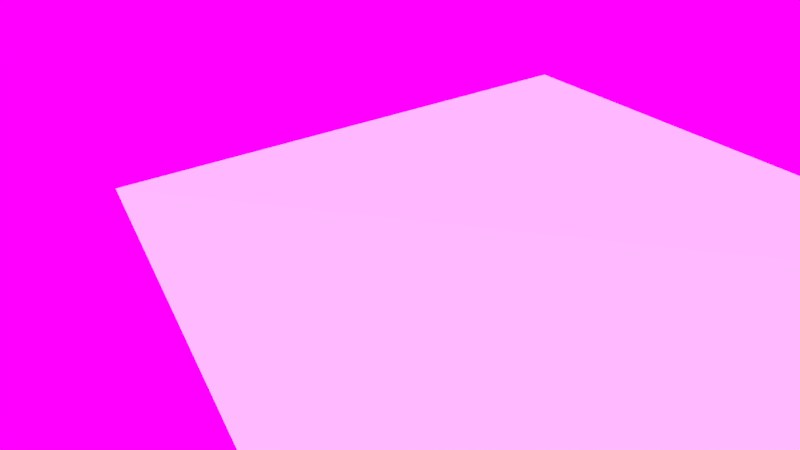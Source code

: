 # Source: subway01.blend  (saved by Blender 2.78.0; exported with 4.5.12 LTS)
import bpy
from mathutils import Matrix  # noqa: F401  (used for matrix-valued properties, if any)

bpy.ops.wm.read_factory_settings(use_empty=True)
scene = bpy.context.scene
scene.name = 'Scene'

# ---- collections
col_collection_1 = bpy.data.collections.new('Collection 1'); scene.collection.children.link(col_collection_1)

# ---- images (referenced by path relative to the original .blend; pixels are not part of the script)
import os
ASSET_DIR = os.environ.get("B2B_ASSET_DIR", "")  # directory of the original .blend (textures are referenced by path, not embedded)
HERE = os.path.dirname(os.path.abspath(__file__))  # packed textures are extracted next to this script under _unpacked/

def load_image(name, relpath, width, height, colorspace="sRGB"):
    """Load a texture the original file referenced (path relative to the .blend, or extracted next to this script)."""
    p = next((c for c in (os.path.join(HERE, relpath), os.path.join(ASSET_DIR, relpath)) if relpath and os.path.exists(c)), "")
    if p:
        img = bpy.data.images.load(p, check_existing=True)
        img.name = name
    else:  # same state as the original file: an image datablock whose file is absent (Cycles renders it pink)
        img = bpy.data.images.new(name, width, height)
        img.source = "FILE"
        img.filepath = "//" + (relpath or name)
    img.colorspace_settings.name = colorspace
    return img
img_subway_entrance_2k_hdr = load_image('subway_entrance_2k.hdr', 'subway_entrance_2k.hdr', 1024, 1024, 'Linear Rec.709')

# ---- world
world_world = bpy.data.worlds.new('World'); scene.world = world_world
world_world.use_nodes = True; world_world.node_tree.nodes.clear()
_N = world_world.node_tree.nodes; _L = world_world.node_tree.links
n0 = _N.new('ShaderNodeOutputWorld'); n0.name = 'World Output'; n0.location = (300, 300)
n1 = _N.new('ShaderNodeBackground'); n1.name = 'Background'; n1.location = (10, 300)
n2 = _N.new('ShaderNodeTexEnvironment'); n2.name = 'Environment Texture'; n2.location = (-180, 300)
n2.width = 140
n2.image = img_subway_entrance_2k_hdr
_L.new(n1.outputs[0], n0.inputs[0])
_L.new(n2.outputs[0], n1.inputs[0])
n0.is_active_output = True
world_world.color = (0.05088, 0.05088, 0.05088)
world_world.use_sun_shadow = False
world_world.sun_shadow_jitter_overblur = 0.0
world_world.cycles.sampling_method = 'MANUAL'

# ---- cameras
cam_camera = bpy.data.cameras.new('Camera')
cam_camera.clip_end = 100.0
cam_camera.lens = 35.0
cam_camera.sensor_width = 32.0
cam_camera.sensor_height = 18.0
cam_camera.ortho_scale = 7.314
cam_camera.dof.focus_distance = 0.0

# ---- lights
light_lamp = bpy.data.lights.new('Lamp', 'POINT')
light_lamp.transmission_factor = 0.0
light_lamp.cutoff_distance = 30.0
light_lamp.energy = 100.0
light_lamp.shadow_buffer_clip_start = 1.001
light_lamp.shadow_soft_size = 0.1
light_lamp.shadow_maximum_resolution = 0.006
light_lamp.use_absolute_resolution = True

# ---- meshes
me_sphere = bpy.data.meshes.new('Sphere')
me_sphere.from_pydata([], [], [])
me_sphere.materials.append(None)
me_sphere.update()
me_plane = bpy.data.meshes.new('Plane')
me_plane.from_pydata([(-0.8258, -0.4032, 0.08499), (0.9605, -0.9777, 0.06132), (-0.7231, 1.496, 0.03685), (1.289, 1.013, 0.0357)], [], [(0, 1, 3, 2)])
me_plane.use_remesh_preserve_volume = False
me_plane.use_remesh_preserve_attributes = False
me_plane.use_mirror_vertex_groups = False
me_plane.update()

# ---- objects
ob_ball_proxy = bpy.data.objects.new('Ball_proxy', me_sphere)
ob_group = bpy.data.objects.new('Group', me_plane)
ob_lamp = bpy.data.objects.new('Lamp', light_lamp)
ob_camera = bpy.data.objects.new('Camera', cam_camera)

# ---- transforms, parenting, visibility, modifiers, constraints
ob_ball_proxy.location = (0.02633, 0.072, 1.188)
ob_ball_proxy.lineart.crease_threshold = 0.0
ob_group.location = (0.1808, 0.5579, -0.2891)
ob_group.rotation_euler = (-6.272, -0.005004, 0.006097)
ob_group.scale = (5.0, 5.0, 5.0)
ob_group.lineart.crease_threshold = 0.0
ob_lamp.location = (4.076, 1.005, 5.904)
ob_lamp.rotation_euler = (0.6503, 0.05522, 1.866)
ob_lamp.lock_rotations_4d = False
ob_lamp.empty_display_type = 'ARROWS'
ob_lamp.color = (0.0, 0.0, 0.0, 0.0)
ob_lamp.hide_viewport = True
ob_lamp.hide_render = True
ob_lamp.lineart.crease_threshold = 0.0
ob_camera.location = (7.481, -6.508, 5.344)
ob_camera.rotation_euler = (1.109, 0.0, 0.8149)
ob_camera.lock_rotations_4d = False
ob_camera.empty_display_type = 'ARROWS'
ob_camera.color = (0.0, 0.0, 0.0, 0.0)
ob_camera.display_type = 'WIRE'
ob_camera.lineart.crease_threshold = 0.0

# ---- collection membership
col_collection_1.objects.link(ob_ball_proxy)
col_collection_1.objects.link(ob_group)
col_collection_1.objects.link(ob_lamp)
col_collection_1.objects.link(ob_camera)

# ---- scene / render settings (as saved in the file)
scene.camera = ob_camera
scene.frame_start = 1; scene.frame_end = 61; scene.frame_set(55)
scene.render.engine = 'CYCLES'
scene.render.resolution_percentage = 50
scene.render.dither_intensity = 0.0
scene.cycles.use_denoising = False
scene.cycles.samples = 128
scene.cycles.sampling_pattern = 'TABULATED_SOBOL'
scene.cycles.light_sampling_threshold = 0.0
scene.cycles.use_adaptive_sampling = False
scene.cycles.use_light_tree = False
scene.cycles.blur_glossy = 0.0
scene.cycles.sample_clamp_indirect = 0.0
scene.view_settings.view_transform = 'Standard'
bpy.context.view_layer.update()

# ---- added for rendering (the .blend has no usable light): sun
light_auto_sun = bpy.data.lights.new('AutoSun', 'SUN')
light_auto_sun.energy = 3.0
light_auto_sun.angle = 0.0523599
ob_auto_sun = bpy.data.objects.new('AutoSun', light_auto_sun)
scene.collection.objects.link(ob_auto_sun)
ob_auto_sun.rotation_euler = (0.872665, 0.174533, 0.523599)
bpy.context.view_layer.update()
